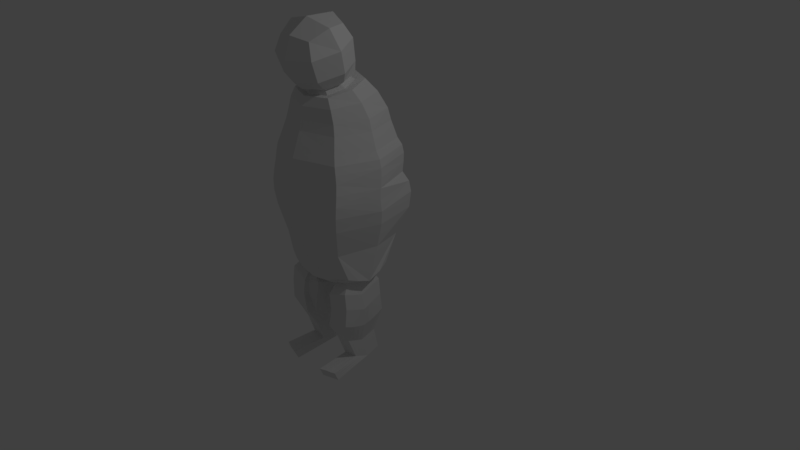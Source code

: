 # Source: assassin_pig_w.blend  (saved by Blender 2.79.6; exported with 4.5.12 LTS)
import bpy
from mathutils import Matrix  # noqa: F401  (used for matrix-valued properties, if any)

bpy.ops.wm.read_factory_settings(use_empty=True)
scene = bpy.context.scene
scene.name = 'Scene'

# ---- collections
col_collection_1 = bpy.data.collections.new('Collection 1'); scene.collection.children.link(col_collection_1)

# ---- materials (node trees are filled in below, after node groups)
mat_material = bpy.data.materials.new('Material')
mat_material.alpha_threshold = 0.0
mat_material.use_transparent_shadow = False
mat_material.roughness = 0.5
mat_material.line_color = (0.0, 0.0, 0.0, 1.0)

# ---- material node trees

# ---- world
world_world = bpy.data.worlds.new('World'); scene.world = world_world
world_world.color = (0.05088, 0.05088, 0.05088)
world_world.use_sun_shadow = False
world_world.sun_shadow_jitter_overblur = 0.0

# ---- cameras
cam_camera = bpy.data.cameras.new('Camera')
cam_camera.clip_end = 100.0
cam_camera.lens = 35.0
cam_camera.sensor_width = 32.0
cam_camera.sensor_height = 18.0
cam_camera.ortho_scale = 7.314
cam_camera.dof.focus_distance = 0.0
cam_camera.dof.aperture_fstop = 128.0

# ---- lights
light_lamp = bpy.data.lights.new('Lamp', 'POINT')
light_lamp.transmission_factor = 0.0
light_lamp.cutoff_distance = 30.0
light_lamp.energy = 100.0
light_lamp.shadow_buffer_clip_start = 1.001
light_lamp.shadow_soft_size = 0.1
light_lamp.shadow_maximum_resolution = 0.006
light_lamp.use_absolute_resolution = True

# ---- meshes
me_cube = bpy.data.meshes.new('Cube')
me_cube.from_pydata([(0.1817, -0.1356, 0.6034), (-0.0005047, -0.2641, 0.7245), (0.149, -0.1523, 0.7044), (0.09251, -0.1757, 0.7463), (-0.001149, 0.08286, 0.4772), (0.0005614, 0.06328, 0.5377), (0.2049, -0.1368, 0.5383), (0.2261, -0.1329, 0.478), (0.2308, -0.1406, 0.4051), (0.2351, -0.1406, 0.3155), (0.07178, -0.174, -0.02415), (0.2033, -0.1356, 0.1628), (0.09966, -0.1872, 0.7743), (0.1363, -0.225, 0.894), (0.1377, -0.003808, 0.6034), (0.1368, -0.2674, 0.6034), (0.1707, -0.1371, 0.647), (0.1214, -0.1692, 0.747), (0.1111, -0.2589, 0.693), (0.1146, -0.04628, 0.7159), (0.07956, -0.1843, 0.7609), (0.005915, -0.1123, 0.7792), (0.07086, -0.2386, 0.73), (0.07086, -0.1128, 0.7626), (0.2189, -0.1337, 0.509), (-0.001443, 0.07441, 0.5078), (0.1526, -0.2831, 0.5448), (0.1542, 0.01192, 0.5379), (0.2291, -0.1349, 0.4439), (-0.0005151, 0.08888, 0.4435), (0.1702, 0.02894, 0.4779), (0.1704, -0.2953, 0.4781), (0.2324, -0.1444, 0.3621), (0.1808, -0.3034, 0.4057), (0.1691, 0.02352, 0.4042), (0.2279, -0.1369, 0.2612), (0.1913, 0.04678, 0.3236), (0.1813, -0.3101, 0.3199), (0.1895, -0.165, 0.02038), (0.07876, -0.2772, 0.0202), (0.1484, -0.2794, 0.1477), (0.1497, 0.008166, 0.1477), (0.1271, -0.2035, 0.8124), (0.0775, -0.1169, 0.7912), (0.07494, -0.2574, 0.7575), (0.1037, -0.2447, 0.9688), (-0.002146, -0.144, 0.9917), (0.1011, -0.3233, 0.8685), (0.09487, -0.1376, 0.9185), (0.1313, -0.01374, 0.6505), (0.1268, -0.2612, 0.6438), (0.09285, -0.08483, 0.7649), (0.09197, -0.2537, 0.7291), (0.06147, -0.1303, 0.7746), (0.06083, -0.2383, 0.7473), (0.1657, 0.02472, 0.5091), (0.1638, -0.2925, 0.5089), (0.1704, 0.02755, 0.4433), (0.1757, -0.2975, 0.4444), (0.1871, 0.04005, 0.3668), (0.1834, -0.309, 0.3637), (0.185, 0.04271, 0.2583), (0.1728, -0.3033, 0.2617), (0.1652, -0.06068, 0.05058), (0.167, -0.2486, 0.04609), (0.08769, -0.1229, 0.8335), (0.09457, -0.2952, 0.7903), (0.07947, -0.1669, 0.9691), (0.0772, -0.3122, 0.9298), (0.1806, -0.1039, 0.0378), (0.1792, -0.2099, 0.03244), (0.07878, -0.2373, -0.007273), (0.07708, -0.09238, -0.002484), (0.1348, -0.1037, 0.01548), (0.145, -0.1737, 0.003284), (0.1356, -0.2295, 0.01175), (0.1213, -0.04784, 0.03789), (0.1246, -0.2657, 0.03243), (0.06972, -0.1961, -0.3448), (0.06923, -0.1329, -0.3675), (0.07736, -0.07067, -0.3437), (0.1301, -0.1926, -0.337), (0.1369, -0.08178, -0.336), (0.1364, -0.1372, -0.3563), (0.07482, -0.2097, -0.01435), (0.07134, -0.1302, -0.00854), (0.1072, -0.2337, 0.002176), (0.1058, -0.09957, 0.006095), (0.1592, -0.2633, -0.1562), (0.1404, -0.1354, 0.01566), (0.1403, -0.2048, 0.008561), (0.06947, -0.1645, -0.3562), (0.07329, -0.1018, -0.3556), (0.0999, -0.1943, -0.3409), (0.1071, -0.07623, -0.3398), (0.1046, -0.1353, -0.3622), (0.1366, -0.1095, -0.3462), (0.1332, -0.1649, -0.3467), (0.1618, -0.1742, -0.1849), (0.07636, -0.07181, -0.1821), (0.05998, -0.1732, -0.2223), (0.1578, -0.07591, -0.1518), (0.06786, -0.2695, -0.1863), (0.06735, -0.2281, -0.2048), (0.1646, -0.1263, -0.169), (0.1135, -0.2694, -0.1713), (0.1157, -0.05975, -0.1671), (0.1635, -0.2225, -0.1709), (0.06257, -0.1174, -0.2026), (0.07483, -0.2267, -0.007824), (0.07087, -0.1061, -9.301e-05), (0.09302, -0.2355, -0.002549), (0.09143, -0.09615, 0.001758), (0.1249, -0.2228, -0.2541), (0.1426, -0.1549, 0.009355), (0.1386, -0.2197, 0.0137), (0.06959, -0.1803, -0.3505), (0.07533, -0.08623, -0.3496), (0.08481, -0.1952, -0.3429), (0.09224, -0.07345, -0.3417), (0.12, -0.1361, -0.359), (0.1365, -0.1233, -0.3513), (0.1317, -0.1787, -0.3419), (0.1717, -0.1783, -0.1066), (0.07439, -0.08026, -0.2554), (0.05218, -0.1774, -0.1394), (0.1332, -0.09789, -0.2494), (0.06454, -0.2258, -0.2618), (0.07483, -0.1921, -0.02082), (0.0716, -0.1526, -0.01649), (0.1214, -0.2318, 0.006915), (0.1203, -0.102, 0.01068), (0.1633, -0.26, -0.08104), (0.1387, -0.1148, 0.02234), (0.1419, -0.1895, 0.003434), (0.06935, -0.1487, -0.3618), (0.07126, -0.1173, -0.3615), (0.115, -0.1935, -0.339), (0.122, -0.079, -0.3379), (0.08644, -0.1341, -0.365), (0.1368, -0.09563, -0.3411), (0.1348, -0.151, -0.3515), (0.1319, -0.1604, -0.2716), (0.08267, -0.07547, -0.1028), (0.06501, -0.1538, -0.2822), (0.1634, -0.08961, -0.07724), (0.08443, -0.2702, -0.1075), (0.06462, -0.1913, -0.2723), (0.05785, -0.2251, -0.1238), (0.06758, -0.2541, -0.1956), (0.06504, -0.2012, -0.2137), (0.1324, -0.1306, -0.2609), (0.1677, -0.1354, -0.0923), (0.1625, -0.1008, -0.1606), (0.1644, -0.1507, -0.1771), (0.09468, -0.2246, -0.258), (0.1237, -0.2653, -0.09428), (0.1334, -0.2662, -0.1637), (0.09157, -0.2724, -0.1789), (0.1037, -0.09001, -0.2527), (0.1223, -0.0832, -0.09022), (0.09207, -0.06284, -0.1739), (0.1366, -0.06184, -0.1597), (0.1283, -0.1927, -0.2631), (0.1672, -0.2201, -0.09409), (0.1637, -0.1987, -0.178), (0.1614, -0.2454, -0.1636), (0.0694, -0.1198, -0.2695), (0.05717, -0.1285, -0.1217), (0.0604, -0.1459, -0.213), (0.06834, -0.08913, -0.1919), (0.08245, -0.1026, -0.1124), (0.05232, -0.1534, -0.1307), (0.06716, -0.1372, -0.2759), (0.1649, -0.2403, -0.08764), (0.1697, -0.1995, -0.1004), (0.1301, -0.1769, -0.2674), (0.1425, -0.08671, -0.08381), (0.1026, -0.0794, -0.09654), (0.089, -0.08544, -0.2541), (0.1041, -0.2679, -0.1009), (0.1435, -0.2628, -0.08767), (0.1098, -0.2237, -0.256), (0.17, -0.1572, -0.09952), (0.1655, -0.1129, -0.08489), (0.1327, -0.1147, -0.2553), (0.05286, -0.2016, -0.1317), (0.08434, -0.2479, -0.1157), (0.06455, -0.2088, -0.2671), (0.06476, -0.173, -0.2774), (0.1321, -0.1458, -0.2663), (0.07959, -0.2254, -0.2599), (0.1184, -0.09431, -0.2511), (0.1265, -0.208, -0.2587), (0.07177, -0.1012, -0.2628), (0.1624, -0.1785, -0.04473), (0.04387, -0.1782, -0.07765), (0.1548, -0.2583, -0.01862), (0.0729, -0.0728, -0.04026), (0.1537, -0.08687, -0.01465), (0.07535, -0.2688, -0.04517), (0.0487, -0.2247, -0.06171), (0.1579, -0.1343, -0.03013), (0.1152, -0.2638, -0.03195), (0.1132, -0.08087, -0.02773), (0.1591, -0.2193, -0.03188), (0.04929, -0.1279, -0.05955), (0.07411, -0.1012, -0.0501), (0.04367, -0.1535, -0.06871), (0.157, -0.239, -0.0253), (0.161, -0.1991, -0.03835), (0.1334, -0.08424, -0.02129), (0.09303, -0.0769, -0.03402), (0.09529, -0.2663, -0.03857), (0.1351, -0.2612, -0.02533), (0.1601, -0.1567, -0.03752), (0.1558, -0.1112, -0.02254), (0.04399, -0.2017, -0.06976), (0.07533, -0.247, -0.05351), (0.07452, -0.3069, 0.155), (0.07943, -0.3304, -0.3627), (0.07931, -0.3343, -0.3535), (0.09616, -0.3296, -0.3525), (0.1484, -0.3118, -0.3582), (0.1479, -0.3156, -0.3499), (0.07968, -0.3226, -0.3811), (0.07955, -0.3265, -0.3719), (0.1318, -0.3203, -0.3512), (0.1136, -0.3249, -0.351), (0.1499, -0.3042, -0.3784), (0.1493, -0.308, -0.3702), (0.0798, -0.3187, -0.3904), (0.1504, -0.3004, -0.3867), (0.0, -0.2973, 0.6898), (-0.1817, -0.1356, 0.6034), (0.0, -0.3126, 0.6034), (0.0, 0.04205, 0.6034), (0.0005047, -0.2641, 0.7245), (-0.149, -0.1523, 0.7044), (0.0, -0.008943, 0.7198), (-0.09251, -0.1757, 0.7463), (0.0, -0.09122, 0.768), (0.001149, 0.08286, 0.4772), (-0.0005614, 0.06328, 0.5377), (-0.2049, -0.1368, 0.5383), (0.0, -0.3553, 0.4051), (0.0, -0.353, 0.478), (-0.2261, -0.1329, 0.478), (-0.2308, -0.1406, 0.4051), (0.0, 0.09225, 0.4058), (0.0, -0.3344, 0.1622), (0.0, 0.09779, 0.3179), (0.0, -0.3647, 0.3155), (-0.2351, -0.1406, 0.3155), (-0.07178, -0.174, -0.02415), (-0.2033, -0.1356, 0.1628), (0.0, 0.06388, 0.1628), (0.0, -0.3582, 0.86), (0.0, -0.09191, 0.7968), (0.0, -0.2888, 0.7475), (-0.09966, -0.1872, 0.7743), (0.0, -0.2579, 0.9938), (-0.1363, -0.225, 0.894), (0.0, -0.09237, 0.9276), (-0.1377, -0.003808, 0.6034), (-0.1368, -0.2674, 0.6034), (-0.1707, -0.1371, 0.647), (0.0, 0.02929, 0.6517), (0.0, -0.3052, 0.6434), (-0.1214, -0.1692, 0.747), (0.0, -0.0542, 0.7708), (0.0, -0.2836, 0.7233), (-0.1111, -0.2589, 0.693), (-0.1146, -0.04628, 0.7159), (-0.07956, -0.1843, 0.7609), (-0.005915, -0.1123, 0.7792), (0.0, -0.2587, 0.7427), (-0.07086, -0.2386, 0.73), (-0.07086, -0.1128, 0.7626), (-0.2189, -0.1337, 0.509), (0.001443, 0.07441, 0.5078), (0.0, -0.3479, 0.509), (-0.1526, -0.2831, 0.5448), (-0.1542, 0.01192, 0.5379), (-0.2291, -0.1349, 0.4439), (0.0005151, 0.08888, 0.4435), (0.0, -0.353, 0.4439), (-0.1702, 0.02894, 0.4779), (-0.1704, -0.2953, 0.4781), (-0.2324, -0.1444, 0.3621), (0.0, 0.09536, 0.3629), (0.0, -0.3583, 0.3621), (-0.1808, -0.3034, 0.4057), (-0.1691, 0.02352, 0.4042), (-0.2279, -0.1369, 0.2612), (0.0, -0.3581, 0.2612), (-0.1913, 0.04678, 0.3236), (-0.1813, -0.3101, 0.3199), (-0.1895, -0.165, 0.02038), (0.0, -0.03161, 0.02529), (-0.07876, -0.2772, 0.0202), (-0.1484, -0.2794, 0.1477), (-0.1497, 0.008166, 0.1477), (0.0, 0.1003, 0.2601), (-0.1271, -0.2035, 0.8124), (0.0, -0.07942, 0.8419), (0.0, -0.3225, 0.776), (-0.0775, -0.1169, 0.7912), (-0.07494, -0.2574, 0.7575), (-0.1037, -0.2447, 0.9688), (0.002146, -0.144, 0.9917), (0.0, -0.3327, 0.9417), (-0.1011, -0.3233, 0.8685), (-0.09487, -0.1376, 0.9185), (-0.1313, -0.01374, 0.6505), (-0.1268, -0.2612, 0.6438), (-0.09285, -0.08483, 0.7649), (-0.09197, -0.2537, 0.7291), (-0.06147, -0.1303, 0.7746), (-0.06083, -0.2383, 0.7473), (-0.1657, 0.02472, 0.5091), (-0.1638, -0.2925, 0.5089), (-0.1704, 0.02755, 0.4433), (-0.1757, -0.2975, 0.4444), (-0.1871, 0.04005, 0.3668), (-0.1834, -0.309, 0.3637), (-0.185, 0.04271, 0.2583), (-0.1728, -0.3033, 0.2617), (-0.1652, -0.06068, 0.05058), (-0.167, -0.2486, 0.04609), (-0.08769, -0.1229, 0.8335), (-0.09457, -0.2952, 0.7903), (-0.07947, -0.1669, 0.9691), (-0.0772, -0.3122, 0.9298), (0.0, -0.3303, 0.5562), (-0.1806, -0.1039, 0.0378), (-0.1792, -0.2099, 0.03244), (-0.07878, -0.2373, -0.007273), (-0.07708, -0.09238, -0.002484), (-0.1348, -0.1037, 0.01548), (-0.145, -0.1737, 0.003284), (-0.1356, -0.2295, 0.01175), (-0.1213, -0.04784, 0.03789), (-0.1246, -0.2657, 0.03243), (-0.06972, -0.1961, -0.3448), (-0.06923, -0.1329, -0.3675), (-0.07736, -0.07067, -0.3437), (-0.1301, -0.1926, -0.337), (-0.1369, -0.08178, -0.336), (-0.1364, -0.1372, -0.3563), (-0.07482, -0.2097, -0.01435), (-0.07134, -0.1302, -0.00854), (-0.1072, -0.2337, 0.002176), (-0.1058, -0.09957, 0.006095), (-0.1592, -0.2633, -0.1562), (-0.1404, -0.1354, 0.01566), (-0.1403, -0.2048, 0.008561), (-0.06947, -0.1645, -0.3562), (-0.07329, -0.1018, -0.3556), (-0.0999, -0.1943, -0.3409), (-0.1071, -0.07623, -0.3398), (-0.1046, -0.1353, -0.3622), (-0.1366, -0.1095, -0.3462), (-0.1332, -0.1649, -0.3467), (-0.1618, -0.1742, -0.1849), (-0.07636, -0.07181, -0.1821), (-0.05998, -0.1732, -0.2223), (-0.1578, -0.07591, -0.1518), (-0.06786, -0.2695, -0.1863), (-0.06735, -0.2281, -0.2048), (-0.1646, -0.1263, -0.169), (-0.1135, -0.2694, -0.1713), (-0.1157, -0.05975, -0.1671), (-0.1635, -0.2225, -0.1709), (-0.06257, -0.1174, -0.2026), (-0.07483, -0.2267, -0.007824), (-0.07087, -0.1061, -9.301e-05), (-0.09302, -0.2355, -0.002549), (-0.09143, -0.09615, 0.001758), (-0.1249, -0.2228, -0.2541), (-0.1426, -0.1549, 0.009355), (-0.1386, -0.2197, 0.0137), (-0.06959, -0.1803, -0.3505), (-0.07533, -0.08623, -0.3496), (-0.08481, -0.1952, -0.3429), (-0.09224, -0.07345, -0.3417), (-0.12, -0.1361, -0.359), (-0.1365, -0.1233, -0.3513), (-0.1317, -0.1787, -0.3419), (-0.1717, -0.1783, -0.1066), (-0.07439, -0.08026, -0.2554), (-0.05218, -0.1774, -0.1394), (-0.1332, -0.09789, -0.2494), (-0.06454, -0.2258, -0.2618), (-0.07483, -0.1921, -0.02082), (-0.0716, -0.1526, -0.01649), (-0.1214, -0.2318, 0.006915), (-0.1203, -0.102, 0.01068), (-0.1633, -0.26, -0.08104), (-0.1387, -0.1148, 0.02234), (-0.1419, -0.1895, 0.003434), (-0.06935, -0.1487, -0.3618), (-0.07126, -0.1173, -0.3615), (-0.115, -0.1935, -0.339), (-0.122, -0.079, -0.3379), (-0.08644, -0.1341, -0.365), (-0.1368, -0.09563, -0.3411), (-0.1348, -0.151, -0.3515), (-0.1319, -0.1604, -0.2716), (-0.08267, -0.07547, -0.1028), (-0.06501, -0.1538, -0.2822), (-0.1634, -0.08961, -0.07724), (-0.08443, -0.2702, -0.1075), (-0.06462, -0.1913, -0.2723), (-0.05785, -0.2251, -0.1238), (-0.06758, -0.2541, -0.1956), (-0.06504, -0.2012, -0.2137), (-0.1324, -0.1306, -0.2609), (-0.1677, -0.1354, -0.0923), (-0.1625, -0.1008, -0.1606), (-0.1644, -0.1507, -0.1771), (-0.09468, -0.2246, -0.258), (-0.1237, -0.2653, -0.09428), (-0.1334, -0.2662, -0.1637), (-0.09157, -0.2724, -0.1789), (-0.1037, -0.09001, -0.2527), (-0.1223, -0.0832, -0.09022), (-0.09207, -0.06284, -0.1739), (-0.1366, -0.06184, -0.1597), (-0.1283, -0.1927, -0.2631), (-0.1672, -0.2201, -0.09409), (-0.1637, -0.1987, -0.178), (-0.1614, -0.2454, -0.1636), (-0.0694, -0.1198, -0.2695), (-0.05717, -0.1285, -0.1217), (-0.0604, -0.1459, -0.213), (-0.06834, -0.08913, -0.1919), (-0.08245, -0.1026, -0.1124), (-0.05232, -0.1534, -0.1307), (-0.06716, -0.1372, -0.2759), (-0.1649, -0.2403, -0.08764), (-0.1697, -0.1995, -0.1004), (-0.1301, -0.1769, -0.2674), (-0.1425, -0.08671, -0.08381), (-0.1026, -0.0794, -0.09654), (-0.089, -0.08544, -0.2541), (-0.1041, -0.2679, -0.1009), (-0.1435, -0.2628, -0.08767), (-0.1098, -0.2237, -0.256), (-0.17, -0.1572, -0.09952), (-0.1655, -0.1129, -0.08489), (-0.1327, -0.1147, -0.2553), (-0.05286, -0.2016, -0.1317), (-0.08434, -0.2479, -0.1157), (-0.06455, -0.2088, -0.2671), (-0.06476, -0.173, -0.2774), (-0.1321, -0.1458, -0.2663), (-0.07959, -0.2254, -0.2599), (-0.1184, -0.09431, -0.2511), (-0.1265, -0.208, -0.2587), (-0.07177, -0.1012, -0.2628), (-0.1624, -0.1785, -0.04473), (-0.04387, -0.1782, -0.07765), (-0.1548, -0.2583, -0.01862), (-0.0729, -0.0728, -0.04026), (-0.1537, -0.08687, -0.01465), (-0.07535, -0.2688, -0.04517), (-0.0487, -0.2247, -0.06171), (-0.1579, -0.1343, -0.03013), (-0.1152, -0.2638, -0.03195), (-0.1132, -0.08087, -0.02773), (-0.1591, -0.2193, -0.03188), (-0.04929, -0.1279, -0.05955), (-0.07411, -0.1012, -0.0501), (-0.04367, -0.1535, -0.06871), (-0.157, -0.239, -0.0253), (-0.161, -0.1991, -0.03835), (-0.1334, -0.08424, -0.02129), (-0.09303, -0.0769, -0.03402), (-0.09529, -0.2663, -0.03857), (-0.1351, -0.2612, -0.02533), (-0.1601, -0.1567, -0.03752), (-0.1558, -0.1112, -0.02254), (-0.04399, -0.2017, -0.06976), (-0.07533, -0.247, -0.05351), (0.0, -0.2838, 0.009534), (0.0, -0.2408, -0.0193), (-0.07452, -0.3069, 0.155), (-0.07943, -0.3304, -0.3627), (-0.07931, -0.3343, -0.3535), (-0.09616, -0.3296, -0.3525), (-0.1484, -0.3118, -0.3582), (-0.1479, -0.3156, -0.3499), (-0.07968, -0.3226, -0.3811), (-0.07955, -0.3265, -0.3719), (-0.1318, -0.3203, -0.3512), (-0.1136, -0.3249, -0.351), (-0.1499, -0.3042, -0.3784), (-0.1493, -0.308, -0.3702), (-0.0798, -0.3187, -0.3904), (-0.1504, -0.3004, -0.3867)], [], [(15, 26, 6, 0), (14, 0, 6, 27), (233, 268, 50, 18), (233, 18, 52, 271), (0, 14, 49, 16), (0, 16, 50, 15), (235, 15, 50, 268), (14, 27, 5, 236), (236, 267, 49, 14), (1, 271, 52, 22), (1, 22, 54, 276), (235, 334, 26, 15), (2, 18, 50, 16), (2, 16, 49, 19), (2, 19, 51, 17), (2, 17, 52, 18), (239, 19, 49, 267), (239, 270, 51, 19), (3, 22, 52, 17), (3, 17, 51, 23), (3, 23, 53, 20), (3, 20, 54, 22), (241, 23, 51, 270), (241, 21, 53, 23), (4, 25, 55, 30), (4, 30, 57, 29), (5, 27, 55, 25), (6, 26, 56, 24), (6, 24, 55, 27), (245, 33, 58, 286), (245, 291, 60, 33), (246, 31, 56, 281), (246, 286, 58, 31), (7, 30, 55, 24), (7, 24, 56, 31), (7, 31, 58, 28), (7, 28, 57, 30), (8, 34, 57, 28), (8, 28, 58, 33), (8, 33, 60, 32), (8, 32, 59, 34), (249, 29, 57, 34), (249, 34, 59, 290), (250, 219, 40, 62, 295), (251, 290, 59, 36), (251, 36, 61, 303), (252, 37, 60, 291), (252, 295, 62, 37), (9, 36, 59, 32), (9, 32, 60, 37), (9, 37, 62, 35), (9, 35, 61, 36), (11, 41, 61, 35), (11, 35, 62, 40), (11, 40, 64, 70, 38), (11, 38, 69, 63, 41), (256, 303, 61, 41), (256, 41, 63, 76, 299), (257, 306, 66, 47), (257, 47, 68, 311), (258, 43, 53, 21), (258, 305, 65, 43), (259, 276, 54, 44), (259, 44, 66, 306), (12, 44, 54, 20), (12, 20, 53, 43), (12, 43, 65, 42), (12, 42, 66, 44), (261, 45, 67, 46), (261, 311, 68, 45), (13, 47, 66, 42), (13, 42, 65, 48), (13, 48, 67, 45), (13, 45, 68, 47), (263, 48, 65, 305), (263, 46, 67, 48), (334, 281, 56, 26), (63, 69, 73, 76), (69, 38, 74, 114, 89, 133, 73), (194, 124, 80, 117), (193, 113, 81, 122), (75, 115, 90, 134, 74, 38, 70), (75, 70, 64, 77), (77, 39, 71, 111, 86, 130, 75), (72, 299, 76, 73, 131, 87, 112), (141, 97, 230, 229), (192, 126, 82, 138), (191, 127, 78, 118), (190, 142, 83, 121), (189, 144, 79, 135), (188, 147, 91, 116), (187, 148, 103, 149), (186, 125, 100, 150), (185, 151, 96, 140), (184, 152, 104, 153), (183, 123, 98, 154), (182, 155, 93, 137), (181, 156, 105, 157), (180, 146, 102, 158), (179, 159, 94, 119), (178, 160, 106, 161), (177, 145, 101, 162), (176, 163, 97, 141), (175, 164, 107, 165), (174, 132, 88, 166), (173, 167, 92, 136), (172, 168, 108, 169), (171, 143, 99, 170), (168, 171, 170, 108), (206, 207, 171, 168), (207, 198, 143, 171), (125, 172, 169, 100), (196, 208, 172, 125), (208, 206, 168, 172), (144, 173, 136, 79), (100, 169, 173, 144), (169, 108, 167, 173), (164, 174, 166, 107), (205, 209, 174, 164), (209, 197, 132, 174), (123, 175, 165, 98), (195, 210, 175, 123), (210, 205, 164, 175), (142, 176, 141, 83), (98, 165, 176, 142), (165, 107, 163, 176), (160, 177, 162, 106), (204, 211, 177, 160), (211, 199, 145, 177), (143, 178, 161, 99), (198, 212, 178, 143), (212, 204, 160, 178), (124, 179, 119, 80), (99, 161, 179, 124), (161, 106, 159, 179), (156, 180, 158, 105), (203, 213, 180, 156), (213, 200, 146, 180), (132, 181, 157, 88), (197, 214, 181, 132), (214, 203, 156, 181), (113, 182, 137, 81), (88, 157, 182, 113), (157, 105, 155, 182), (152, 183, 154, 104), (202, 215, 183, 152), (215, 195, 123, 183), (145, 184, 153, 101), (199, 216, 184, 145), (216, 202, 152, 184), (126, 185, 140, 82), (101, 153, 185, 126), (153, 104, 151, 185), (148, 186, 150, 103), (201, 217, 186, 148), (217, 196, 125, 186), (146, 187, 149, 102), (200, 218, 187, 146), (218, 201, 148, 187), (127, 188, 116, 78), (102, 149, 188, 127), (149, 103, 147, 188), (147, 189, 135, 91), (103, 150, 189, 147), (150, 100, 144, 189), (151, 190, 121, 96), (104, 154, 190, 151), (154, 98, 142, 190), (155, 191, 118, 93), (105, 158, 191, 155), (158, 102, 127, 191), (159, 192, 138, 94), (106, 162, 192, 159), (162, 101, 126, 192), (117, 80, 119, 94, 138, 82, 140, 96, 121, 83, 120, 95, 139, 79, 136, 92), (163, 193, 122, 97), (107, 166, 193, 163), (166, 88, 113, 193), (167, 194, 117, 92), (108, 170, 194, 167), (170, 99, 124, 194), (109, 84, 201, 218), (71, 109, 218, 200), (128, 10, 196, 217), (84, 128, 217, 201), (133, 89, 202, 216), (73, 133, 216, 199), (114, 74, 195, 215), (89, 114, 215, 202), (130, 86, 203, 214), (75, 130, 214, 197), (111, 71, 200, 213), (86, 111, 213, 203), (112, 87, 204, 212), (72, 112, 212, 198), (131, 73, 199, 211), (87, 131, 211, 204), (134, 90, 205, 210), (74, 134, 210, 195), (115, 75, 197, 209), (90, 115, 209, 205), (129, 85, 206, 208), (10, 129, 208, 196), (110, 72, 198, 207), (85, 110, 207, 206), (71, 39, 485, 486), (39, 219, 250, 485), (219, 39, 77, 64, 40), (299, 72, 110, 85, 129, 10, 128, 84, 71, 486), (221, 220, 226, 225, 231, 232, 229, 230, 223, 224, 227, 228, 222), (116, 91, 226, 220), (91, 135, 225, 226), (93, 118, 222, 228), (79, 83, 232, 231), (83, 141, 229, 232), (122, 81, 224, 223), (137, 93, 228, 227), (135, 79, 231, 225), (78, 116, 220, 221), (97, 122, 223, 230), (81, 137, 227, 224), (118, 78, 221, 222), (265, 234, 244, 282), (264, 283, 244, 234), (233, 272, 315, 268), (233, 271, 317, 272), (234, 266, 314, 264), (234, 265, 315, 266), (235, 268, 315, 265), (264, 236, 243, 283), (236, 264, 314, 267), (237, 277, 317, 271), (237, 276, 319, 277), (235, 265, 282, 334), (238, 266, 315, 272), (238, 273, 314, 266), (238, 269, 316, 273), (238, 272, 317, 269), (239, 267, 314, 273), (239, 273, 316, 270), (240, 269, 317, 277), (240, 278, 316, 269), (240, 274, 318, 278), (240, 277, 319, 274), (241, 270, 316, 278), (241, 278, 318, 275), (242, 287, 320, 280), (242, 285, 322, 287), (243, 280, 320, 283), (244, 279, 321, 282), (244, 283, 320, 279), (245, 286, 323, 292), (245, 292, 325, 291), (246, 281, 321, 288), (246, 288, 323, 286), (247, 279, 320, 287), (247, 288, 321, 279), (247, 284, 323, 288), (247, 287, 322, 284), (248, 284, 322, 293), (248, 292, 323, 284), (248, 289, 325, 292), (248, 293, 324, 289), (249, 293, 322, 285), (249, 290, 324, 293), (250, 295, 327, 301, 487), (251, 296, 324, 290), (251, 303, 326, 296), (252, 291, 325, 297), (252, 297, 327, 295), (253, 289, 324, 296), (253, 297, 325, 289), (253, 294, 327, 297), (253, 296, 326, 294), (255, 294, 326, 302), (255, 301, 327, 294), (255, 298, 336, 329, 301), (255, 302, 328, 335, 298), (256, 302, 326, 303), (256, 299, 342, 328, 302), (257, 312, 331, 306), (257, 311, 333, 312), (258, 275, 318, 307), (258, 307, 330, 305), (259, 308, 319, 276), (259, 306, 331, 308), (260, 274, 319, 308), (260, 307, 318, 274), (260, 304, 330, 307), (260, 308, 331, 304), (261, 310, 332, 309), (261, 309, 333, 311), (262, 304, 331, 312), (262, 313, 330, 304), (262, 309, 332, 313), (262, 312, 333, 309), (263, 305, 330, 313), (263, 313, 332, 310), (334, 282, 321, 281), (328, 342, 339, 335), (335, 339, 399, 355, 380, 340, 298), (460, 383, 346, 390), (459, 388, 347, 379), (341, 336, 298, 340, 400, 356, 381), (341, 343, 329, 336), (343, 341, 396, 352, 377, 337, 300), (338, 378, 353, 397, 339, 342, 299), (407, 497, 498, 363), (458, 404, 348, 392), (457, 384, 344, 393), (456, 387, 349, 408), (455, 401, 345, 410), (454, 382, 357, 413), (453, 415, 369, 414), (452, 416, 366, 391), (451, 406, 362, 417), (450, 419, 370, 418), (449, 420, 364, 389), (448, 403, 359, 421), (447, 423, 371, 422), (446, 424, 368, 412), (445, 385, 360, 425), (444, 427, 372, 426), (443, 428, 367, 411), (442, 407, 363, 429), (441, 431, 373, 430), (440, 432, 354, 398), (439, 402, 358, 433), (438, 435, 374, 434), (437, 436, 365, 409), (434, 374, 436, 437), (472, 434, 437, 473), (473, 437, 409, 464), (391, 366, 435, 438), (462, 391, 438, 474), (474, 438, 434, 472), (410, 345, 402, 439), (366, 410, 439, 435), (435, 439, 433, 374), (430, 373, 432, 440), (471, 430, 440, 475), (475, 440, 398, 463), (389, 364, 431, 441), (461, 389, 441, 476), (476, 441, 430, 471), (408, 349, 407, 442), (364, 408, 442, 431), (431, 442, 429, 373), (426, 372, 428, 443), (470, 426, 443, 477), (477, 443, 411, 465), (409, 365, 427, 444), (464, 409, 444, 478), (478, 444, 426, 470), (390, 346, 385, 445), (365, 390, 445, 427), (427, 445, 425, 372), (422, 371, 424, 446), (469, 422, 446, 479), (479, 446, 412, 466), (398, 354, 423, 447), (463, 398, 447, 480), (480, 447, 422, 469), (379, 347, 403, 448), (354, 379, 448, 423), (423, 448, 421, 371), (418, 370, 420, 449), (468, 418, 449, 481), (481, 449, 389, 461), (411, 367, 419, 450), (465, 411, 450, 482), (482, 450, 418, 468), (392, 348, 406, 451), (367, 392, 451, 419), (419, 451, 417, 370), (414, 369, 416, 452), (467, 414, 452, 483), (483, 452, 391, 462), (412, 368, 415, 453), (466, 412, 453, 484), (484, 453, 414, 467), (393, 344, 382, 454), (368, 393, 454, 415), (415, 454, 413, 369), (413, 357, 401, 455), (369, 413, 455, 416), (416, 455, 410, 366), (417, 362, 387, 456), (370, 417, 456, 420), (420, 456, 408, 364), (421, 359, 384, 457), (371, 421, 457, 424), (424, 457, 393, 368), (425, 360, 404, 458), (372, 425, 458, 428), (428, 458, 392, 367), (383, 358, 402, 345, 405, 361, 386, 349, 387, 362, 406, 348, 404, 360, 385, 346), (429, 363, 388, 459), (373, 429, 459, 432), (432, 459, 379, 354), (433, 358, 383, 460), (374, 433, 460, 436), (436, 460, 390, 365), (375, 484, 467, 350), (337, 466, 484, 375), (394, 483, 462, 254), (350, 467, 483, 394), (399, 482, 468, 355), (339, 465, 482, 399), (380, 481, 461, 340), (355, 468, 481, 380), (396, 480, 469, 352), (341, 463, 480, 396), (377, 479, 466, 337), (352, 469, 479, 377), (378, 478, 470, 353), (338, 464, 478, 378), (397, 477, 465, 339), (353, 470, 477, 397), (400, 476, 471, 356), (340, 461, 476, 400), (381, 475, 463, 341), (356, 471, 475, 381), (395, 474, 472, 351), (254, 462, 474, 395), (376, 473, 464, 338), (351, 472, 473, 376), (337, 486, 485, 300), (300, 485, 250, 487), (487, 301, 329, 343, 300), (299, 486, 337, 350, 394, 254, 395, 351, 376, 338), (489, 490, 496, 495, 492, 491, 498, 497, 500, 499, 493, 494, 488), (382, 488, 494, 357), (357, 494, 493, 401), (359, 496, 490, 384), (345, 499, 500, 349), (349, 500, 497, 407), (388, 491, 492, 347), (403, 495, 496, 359), (401, 493, 499, 345), (344, 489, 488, 382), (363, 498, 491, 388), (347, 492, 495, 403), (384, 490, 489, 344)])
me_cube.materials.append(mat_material)
me_cube.use_remesh_preserve_volume = False
me_cube.use_remesh_preserve_attributes = False
me_cube.use_mirror_vertex_groups = False
me_cube.update()
arm_armature = bpy.data.armatures.new('Armature')  # bones are not reproduced

# ---- objects
ob_armature = bpy.data.objects.new('Armature', arm_armature)
ob_cube = bpy.data.objects.new('Cube', me_cube)
ob_lamp = bpy.data.objects.new('Lamp', light_lamp)
ob_camera = bpy.data.objects.new('Camera', cam_camera)

# ---- transforms, parenting, visibility, modifiers, constraints
ob_armature.location = (0.005949, -0.5721, 0.305)
ob_armature.show_in_front = True
ob_armature.lineart.crease_threshold = 0.0
ob_cube.parent = ob_armature
ob_cube.matrix_parent_inverse = Matrix(((1.0, 0.0, 0.0, -0.005949), (0.0, 1.0, 0.0, 0.5721), (0.0, 0.0, 1.0, -0.305), (0.0, 0.0, 0.0, 1.0)))
ob_cube.location = (0.0, 0.0, 0.0)
ob_cube.scale = (3.205, 3.205, 3.205)
ob_cube.lock_rotations_4d = False
ob_cube.empty_display_type = 'ARROWS'
ob_cube.lineart.crease_threshold = 0.0
_vg = ob_cube.vertex_groups.new(name='Bone')
for _i, _w in zip([0, 1, 2, 4, 5, 6, 7, 8, 9, 11, 14, 15, 16, 18, 19, 24, 25, 26, 27, 28, 29, 30, 31, 32, 33, 34, 35, 36, 37, 38, 39, 40, 41, 49, 50, 52, 55, 56, 57, 58, 59, 60, 61, 62, 63, 64, 69, 70, 72, 73, 76, 77, 85, 87, 89, 110, 112, 131, 133, 219, 233, 234, 235, 236, 237, 238, 239, 242, 243, 244, 245, 246, 247, 248, 249, 250, 251, 252, 253, 255, 256, 264, 265, 266, 267, 268, 271, 272, 273, 279, 280, 281, 282, 283, 284, 285, 286, 287, 288, 289, 290, 291, 292, 293, 294, 295, 296, 297, 298, 299, 300, 301, 302, 303, 314, 315, 317, 320, 321, 322, 323, 324, 325, 326, 327, 328, 329, 334, 335, 336, 338, 339, 342, 343, 351, 353, 355, 376, 378, 397, 399, 485, 486, 487], [0.08457, 0.01008, 0.009847, 0.2587, 0.1647, 0.1634, 0.2918, 0.551, 0.7335, 0.7034, 0.08162, 0.09842, 0.05402, 0.02963, 0.007781, 0.2215, 0.2086, 0.1748, 0.151, 0.3945, 0.3263, 0.2555, 0.3078, 0.6606, 0.5415, 0.4718, 0.7668, 0.6773, 0.7152, 0.06458, 0.1202, 0.6907, 0.6695, 0.05269, 0.06381, 0.01086, 0.1971, 0.2388, 0.3376, 0.3999, 0.6029, 0.6473, 0.7312, 0.7629, 0.2618, 0.154, 0.1901, 0.1091, 0.04236, 0.05496, 0.2221, 0.1274, 0.006227, 0.04515, 0.004271, 0.03032, 0.04347, 0.0507, 0.03787, 0.7375, 0.04733, 0.08457, 0.1228, 0.0978, 0.01008, 0.009847, 0.02013, 0.2587, 0.1647, 0.1634, 0.5232, 0.3337, 0.2918, 0.551, 0.419, 0.7226, 0.5901, 0.6807, 0.7335, 0.7034, 0.6342, 0.08162, 0.09842, 0.05402, 0.0661, 0.08237, 0.02361, 0.02963, 0.007781, 0.2215, 0.2086, 0.2716, 0.1748, 0.151, 0.3945, 0.3263, 0.4129, 0.2555, 0.3078, 0.6606, 0.5051, 0.6137, 0.5415, 0.4718, 0.7668, 0.7254, 0.6773, 0.7152, 0.06458, 0.198, 0.1202, 0.6907, 0.6695, 0.6452, 0.05269, 0.06381, 0.01086, 0.1971, 0.2388, 0.3376, 0.3999, 0.6029, 0.6473, 0.7312, 0.7629, 0.2618, 0.154, 0.1878, 0.1901, 0.1091, 0.04236, 0.05496, 0.2221, 0.1274, 0.006227, 0.04515, 0.004271, 0.03032, 0.04347, 0.0507, 0.03787, 0.1154, 0.003779, 0.7375]): _vg.add([_i], _w, 'REPLACE')
_vg = ob_cube.vertex_groups.new(name='Bone.001')
for _i, _w in zip([0, 1, 2, 3, 4, 5, 6, 7, 8, 9, 11, 12, 14, 15, 16, 17, 18, 19, 20, 21, 22, 23, 24, 25, 26, 27, 28, 29, 30, 31, 32, 33, 34, 35, 36, 37, 40, 41, 43, 44, 49, 50, 51, 52, 53, 54, 55, 56, 57, 58, 59, 60, 61, 62, 219, 233, 234, 235, 236, 237, 238, 239, 240, 241, 242, 243, 244, 245, 246, 247, 248, 249, 250, 251, 252, 253, 255, 256, 258, 259, 260, 264, 265, 266, 267, 268, 269, 270, 271, 272, 273, 274, 275, 276, 277, 278, 279, 280, 281, 282, 283, 284, 285, 286, 287, 288, 289, 290, 291, 292, 293, 294, 295, 296, 297, 299, 301, 302, 303, 305, 306, 307, 308, 314, 315, 316, 317, 318, 319, 320, 321, 322, 323, 324, 325, 326, 327, 334, 487], [0.5814, 0.1201, 0.207, 0.1058, 0.6425, 0.696, 0.6577, 0.5962, 0.3667, 0.1759, 0.04075, 0.04402, 0.7092, 0.5059, 0.3863, 0.1468, 0.2022, 0.3031, 0.078, 0.08908, 0.118, 0.112, 0.6391, 0.6752, 0.5883, 0.7248, 0.5118, 0.5873, 0.6626, 0.5458, 0.2581, 0.3522, 0.466, 0.1124, 0.2398, 0.1817, 0.01879, 0.06166, 0.04554, 0.05675, 0.6202, 0.3262, 0.16, 0.1524, 0.07439, 0.09566, 0.7048, 0.5832, 0.5928, 0.4782, 0.3283, 0.2533, 0.1505, 0.1123, 0.02581, 0.1834, 0.5814, 0.4332, 0.675, 0.1201, 0.207, 0.3226, 0.1058, 0.1234, 0.6425, 0.696, 0.6577, 0.3298, 0.4668, 0.5962, 0.3667, 0.5024, 0.05458, 0.3071, 0.1898, 0.1759, 0.04075, 0.1094, 0.0602, 0.06192, 0.04402, 0.7092, 0.5059, 0.3863, 0.5944, 0.3001, 0.1468, 0.1847, 0.1441, 0.2022, 0.3031, 0.078, 0.08908, 0.1003, 0.118, 0.112, 0.6391, 0.6752, 0.4923, 0.5883, 0.7248, 0.5118, 0.5873, 0.417, 0.6626, 0.5458, 0.2581, 0.4111, 0.2533, 0.3522, 0.466, 0.1124, 0.1346, 0.2398, 0.1817, 0.01076, 0.01879, 0.06166, 0.2139, 0.01186, 0.01671, 0.04554, 0.05675, 0.6202, 0.3262, 0.16, 0.1524, 0.07439, 0.09566, 0.7048, 0.5832, 0.5928, 0.4782, 0.3283, 0.2533, 0.1505, 0.1123, 0.4958, 0.02581]): _vg.add([_i], _w, 'REPLACE')
_vg = ob_cube.vertex_groups.new(name='Bone.002')
for _i, _w in zip([0, 1, 2, 3, 4, 5, 6, 7, 8, 12, 13, 14, 15, 16, 17, 18, 19, 20, 21, 22, 23, 24, 25, 26, 27, 28, 29, 30, 31, 32, 33, 34, 37, 42, 43, 44, 46, 47, 48, 49, 50, 51, 52, 53, 54, 55, 56, 57, 58, 60, 65, 66, 233, 234, 235, 236, 237, 238, 239, 240, 241, 242, 243, 244, 245, 246, 247, 248, 249, 252, 257, 258, 259, 260, 262, 263, 264, 265, 266, 267, 268, 269, 270, 271, 272, 273, 274, 275, 276, 277, 278, 279, 280, 281, 282, 283, 284, 285, 286, 287, 288, 289, 291, 292, 293, 295, 297, 304, 305, 306, 307, 308, 310, 312, 313, 314, 315, 316, 317, 318, 319, 320, 321, 322, 323, 325, 330, 331, 334], [0.2811, 0.3007, 0.6159, 0.4645, 0.06268, 0.1031, 0.1424, 0.07909, 0.03341, 0.2406, 0.01849, 0.1722, 0.3036, 0.4814, 0.5244, 0.5244, 0.5621, 0.4194, 0.4603, 0.3549, 0.5438, 0.1057, 0.08081, 0.1732, 0.09618, 0.05866, 0.04434, 0.055, 0.09608, 0.00844, 0.05374, 0.00508, 0.006017, 0.1015, 0.3094, 0.1839, 0.003354, 0.01209, 0.03564, 0.2742, 0.4786, 0.6131, 0.4289, 0.505, 0.2997, 0.07166, 0.1241, 0.03096, 0.07268, 0.02778, 0.1278, 0.07978, 0.3838, 0.2811, 0.2731, 0.18, 0.3007, 0.6159, 0.5202, 0.4645, 0.5117, 0.06268, 0.1031, 0.1424, 0.07036, 0.1137, 0.07909, 0.03341, 0.01648, 0.0282, 0.0252, 0.3158, 0.1655, 0.2406, 0.01849, 0.06846, 0.1722, 0.3036, 0.4814, 0.2736, 0.3732, 0.5244, 0.5579, 0.3348, 0.5244, 0.5621, 0.4194, 0.4603, 0.2616, 0.3549, 0.5438, 0.1057, 0.08081, 0.1397, 0.1732, 0.09618, 0.05866, 0.04434, 0.091, 0.055, 0.09608, 0.00844, 0.05301, 0.05374, 0.00508, 0.00457, 0.006017, 0.1015, 0.1654, 0.09188, 0.3094, 0.1839, 0.003354, 0.01209, 0.03564, 0.2742, 0.4786, 0.6131, 0.4289, 0.505, 0.2997, 0.07166, 0.1241, 0.03096, 0.07268, 0.02778, 0.1278, 0.07978, 0.1934]): _vg.add([_i], _w, 'REPLACE')
_vg = ob_cube.vertex_groups.new(name='Bone.003')
for _i, _w in zip([0, 1, 2, 3, 6, 12, 13, 14, 15, 16, 17, 18, 19, 20, 21, 22, 23, 26, 31, 42, 43, 44, 45, 46, 47, 48, 49, 50, 51, 52, 53, 54, 56, 65, 66, 67, 68, 233, 234, 235, 236, 237, 238, 239, 240, 241, 244, 245, 246, 257, 258, 259, 260, 261, 262, 263, 264, 265, 266, 267, 268, 269, 270, 271, 272, 273, 274, 275, 276, 277, 278, 281, 282, 286, 288, 291, 304, 305, 306, 307, 308, 309, 310, 311, 312, 313, 314, 315, 316, 317, 318, 319, 321, 330, 331, 332, 333, 334], [0.04534, 0.5469, 0.1452, 0.4121, 0.0035, 0.7041, 0.9573, 0.0128, 0.08553, 0.0749, 0.3055, 0.2309, 0.1039, 0.4891, 0.4398, 0.5016, 0.3304, 0.05214, 0.01062, 0.8744, 0.6365, 0.7468, 0.9842, 0.9677, 0.9577, 0.9486, 0.04844, 0.1271, 0.2085, 0.3862, 0.4109, 0.5835, 0.02653, 0.8481, 0.8908, 0.9758, 0.9809, 0.3806, 0.04534, 0.1617, 0.0281, 0.5469, 0.1452, 0.1194, 0.4121, 0.3501, 0.0035, 0.02182, 0.06031, 0.946, 0.6166, 0.7567, 0.7041, 0.9996, 0.9573, 0.9172, 0.0128, 0.08553, 0.0749, 0.06051, 0.2382, 0.3055, 0.2355, 0.4816, 0.2309, 0.1039, 0.4891, 0.4398, 0.6119, 0.5016, 0.3304, 0.07573, 0.05214, 0.04467, 0.01062, 0.003248, 0.8744, 0.7998, 0.8663, 0.6365, 0.7468, 0.9842, 0.9677, 0.9816, 0.9577, 0.9486, 0.04844, 0.1271, 0.2085, 0.3862, 0.4109, 0.5835, 0.02653, 0.8481, 0.8908, 0.9758, 0.9809, 0.1088]): _vg.add([_i], _w, 'REPLACE')
_vg = ob_cube.vertex_groups.new(name='Bone.005')
for _i, _w in zip([9, 10, 11, 35, 36, 37, 38, 39, 40, 41, 61, 62, 63, 64, 69, 70, 71, 72, 73, 74, 75, 76, 77, 84, 85, 86, 87, 89, 90, 109, 110, 111, 112, 114, 115, 128, 129, 130, 131, 132, 133, 134, 143, 145, 146, 152, 156, 160, 164, 171, 174, 177, 178, 180, 181, 183, 184, 195, 196, 197, 198, 199, 200, 201, 202, 203, 204, 205, 206, 207, 208, 209, 210, 211, 212, 213, 214, 215, 216, 217, 218, 219, 250, 251, 252, 253, 254, 255, 256, 290, 291, 294, 295, 296, 297, 298, 299, 300, 301, 302, 303, 326, 327, 328, 329, 335, 336, 337, 338, 339, 340, 341, 342, 343, 350, 351, 352, 353, 355, 356, 375, 376, 377, 378, 380, 381, 394, 395, 396, 397, 398, 399, 400, 409, 411, 412, 418, 422, 426, 430, 437, 440, 443, 444, 446, 447, 449, 450, 461, 462, 463, 464, 465, 466, 467, 468, 469, 470, 471, 472, 473, 474, 475, 476, 477, 478, 479, 480, 481, 482, 483, 484, 485, 486, 487], [0.01875, 0.09928, 0.1257, 0.05448, 0.01768, 0.0194, 0.4633, 0.577, 0.1434, 0.1436, 0.05626, 0.05418, 0.3777, 0.4372, 0.4036, 0.4432, 0.4313, 0.5158, 0.4706, 0.4605, 0.4656, 0.4396, 0.515, 0.1688, 0.3356, 0.5452, 0.5135, 0.4592, 0.4599, 0.2985, 0.4695, 0.5253, 0.5173, 0.4566, 0.4646, 0.1154, 0.214, 0.4943, 0.492, 0.05126, 0.4644, 0.4559, 0.05333, 0.06896, 0.01438, 0.02497, 0.03534, 0.06165, 0.01328, 0.02267, 0.03312, 0.06512, 0.05792, 0.02492, 0.04451, 0.001582, 0.05301, 0.08534, 0.008208, 0.1651, 0.1891, 0.2064, 0.1146, 0.05453, 0.1457, 0.1673, 0.2164, 0.1319, 0.08048, 0.1453, 0.04017, 0.154, 0.1068, 0.2138, 0.2109, 0.1498, 0.1691, 0.1125, 0.1814, 0.02193, 0.09953, 0.1216, 0.09757, 0.02372, 0.02167, 0.01875, 0.09928, 0.1257, 0.109, 0.0002196, 0.004013, 0.05448, 0.04979, 0.01768, 0.0194, 0.4633, 0.3051, 0.577, 0.1434, 0.1436, 0.05639, 0.05626, 0.05418, 0.3777, 0.4372, 0.4036, 0.4432, 0.4313, 0.5158, 0.4706, 0.4605, 0.4656, 0.4396, 0.515, 0.1688, 0.3356, 0.5452, 0.5135, 0.4592, 0.4599, 0.2985, 0.4695, 0.5253, 0.5173, 0.4566, 0.4646, 0.1154, 0.214, 0.4943, 0.492, 0.05126, 0.4644, 0.4559, 0.05333, 0.06896, 0.01438, 0.02497, 0.03534, 0.06165, 0.01328, 0.02267, 0.03312, 0.06512, 0.05792, 0.02492, 0.04451, 0.001582, 0.05301, 0.08534, 0.008208, 0.1651, 0.1891, 0.2064, 0.1146, 0.05453, 0.1457, 0.1673, 0.2164, 0.1319, 0.08048, 0.1453, 0.04017, 0.154, 0.1068, 0.2138, 0.2109, 0.1498, 0.1691, 0.1125, 0.1814, 0.02193, 0.09953, 0.2912, 0.186, 0.1216]): _vg.add([_i], _w, 'REPLACE')
_vg = ob_cube.vertex_groups.new(name='Bone.006')
for _i, _w in zip([9, 10, 11, 35, 38, 39, 40, 41, 61, 62, 63, 64, 69, 70, 71, 72, 73, 74, 75, 76, 77, 80, 82, 84, 85, 86, 87, 88, 89, 90, 94, 96, 98, 99, 100, 101, 102, 103, 104, 105, 106, 107, 108, 109, 110, 111, 112, 113, 114, 115, 117, 119, 123, 124, 125, 126, 127, 128, 129, 130, 131, 132, 133, 134, 138, 140, 143, 145, 146, 147, 148, 149, 150, 151, 152, 153, 154, 155, 156, 157, 158, 159, 160, 161, 162, 164, 165, 166, 167, 168, 169, 170, 171, 172, 173, 174, 175, 177, 178, 179, 180, 181, 182, 183, 184, 185, 186, 187, 188, 190, 191, 192, 193, 194, 195, 196, 197, 198, 199, 200, 201, 202, 203, 204, 205, 206, 207, 208, 209, 210, 211, 212, 213, 214, 215, 216, 217, 218, 219, 250, 253, 254, 255, 256, 294, 295, 298, 299, 300, 301, 302, 303, 326, 327, 328, 329, 335, 336, 337, 338, 339, 340, 341, 342, 343, 346, 348, 350, 351, 352, 353, 354, 355, 356, 360, 362, 364, 365, 366, 367, 368, 369, 370, 371, 372, 373, 374, 375, 376, 377, 378, 379, 380, 381, 383, 385, 389, 390, 391, 392, 393, 394, 395, 396, 397, 398, 399, 400, 404, 406, 409, 411, 412, 413, 414, 415, 416, 417, 418, 419, 420, 421, 422, 423, 424, 425, 426, 427, 428, 430, 431, 432, 433, 434, 435, 436, 437, 438, 439, 440, 441, 443, 444, 445, 446, 447, 448, 449, 450, 451, 452, 453, 454, 456, 457, 458, 459, 460, 461, 462, 463, 464, 465, 466, 467, 468, 469, 470, 471, 472, 473, 474, 475, 476, 477, 478, 479, 480, 481, 482, 483, 484, 485, 486, 487], [0.006188, 0.8661, 0.1112, 0.04137, 0.4632, 0.1857, 0.1111, 0.08991, 0.02225, 0.02776, 0.2998, 0.3878, 0.3709, 0.4349, 0.4939, 0.3611, 0.4631, 0.531, 0.502, 0.232, 0.293, 0.01654, 0.03306, 0.7664, 0.5653, 0.4081, 0.3963, 0.9502, 0.5081, 0.524, 0.02557, 0.001009, 0.8962, 0.7754, 0.1915, 0.9129, 0.8239, 0.7184, 0.9112, 0.8885, 0.8486, 0.9245, 0.6633, 0.6357, 0.3948, 0.4161, 0.3766, 0.1092, 0.5289, 0.5076, 0.005149, 0.02103, 0.9643, 0.1088, 0.9108, 0.1903, 0.0721, 0.8419, 0.7201, 0.4687, 0.4306, 0.9434, 0.4827, 0.5348, 0.02976, 0.0183, 0.9039, 0.9113, 0.9488, 0.04197, 0.9648, 0.7801, 0.49, 0.1121, 0.9451, 0.9094, 0.9097, 0.08724, 0.9426, 0.9153, 0.8603, 0.1554, 0.9059, 0.8161, 0.8781, 0.9578, 0.9152, 0.9333, 0.07285, 0.932, 0.469, 0.7368, 0.9084, 0.9328, 0.03277, 0.9507, 0.9631, 0.9093, 0.9033, 0.1352, 0.9445, 0.9426, 0.09165, 0.9582, 0.9276, 0.154, 0.9489, 0.9444, 0.06258, 0.06745, 0.08302, 0.1723, 0.06346, 0.09904, 0.9084, 0.9491, 0.8213, 0.7602, 0.7613, 0.863, 0.9267, 0.8394, 0.8136, 0.738, 0.8601, 0.8867, 0.8069, 0.9306, 0.835, 0.8871, 0.7473, 0.738, 0.8283, 0.8148, 0.8791, 0.7942, 0.9468, 0.8764, 0.06335, 0.05368, 0.006188, 0.8661, 0.1112, 0.05876, 0.04137, 0.006771, 0.4632, 0.1495, 0.1857, 0.1111, 0.08991, 0.01242, 0.02225, 0.02776, 0.2998, 0.3878, 0.3709, 0.4349, 0.4939, 0.3611, 0.4631, 0.531, 0.502, 0.232, 0.293, 0.01654, 0.03306, 0.7664, 0.5653, 0.4081, 0.3963, 0.9502, 0.5081, 0.524, 0.02557, 0.001009, 0.8962, 0.7754, 0.1915, 0.9129, 0.8239, 0.7184, 0.9112, 0.8885, 0.8486, 0.9245, 0.6633, 0.6357, 0.3948, 0.4161, 0.3766, 0.1092, 0.5289, 0.5076, 0.005149, 0.02103, 0.9643, 0.1088, 0.9108, 0.1903, 0.0721, 0.8419, 0.7201, 0.4687, 0.4306, 0.9434, 0.4827, 0.5348, 0.02976, 0.0183, 0.9039, 0.9113, 0.9488, 0.04197, 0.9648, 0.7801, 0.49, 0.1121, 0.9451, 0.9094, 0.9097, 0.08724, 0.9426, 0.9153, 0.8603, 0.1554, 0.9059, 0.8161, 0.8781, 0.9578, 0.9152, 0.9333, 0.07285, 0.932, 0.469, 0.7368, 0.9084, 0.9328, 0.03277, 0.9507, 0.9631, 0.9093, 0.9033, 0.1352, 0.9445, 0.9426, 0.09165, 0.9582, 0.9276, 0.154, 0.9489, 0.9444, 0.06258, 0.06745, 0.08302, 0.1723, 0.06346, 0.09904, 0.9084, 0.9491, 0.8213, 0.7602, 0.7613, 0.863, 0.9267, 0.8394, 0.8136, 0.738, 0.8601, 0.8867, 0.8069, 0.9306, 0.835, 0.8871, 0.7473, 0.738, 0.8283, 0.8148, 0.8791, 0.7942, 0.9468, 0.8764, 0.1805, 0.3112, 0.06335]): _vg.add([_i], _w, 'REPLACE')
_vg = ob_cube.vertex_groups.new(name='Bone.007')
for _i, _w in zip([78, 79, 80, 81, 82, 83, 88, 91, 92, 93, 94, 95, 96, 97, 98, 99, 100, 101, 102, 103, 104, 105, 106, 107, 108, 113, 116, 117, 118, 119, 120, 121, 122, 124, 125, 126, 127, 135, 136, 137, 138, 139, 140, 141, 142, 143, 144, 147, 149, 150, 151, 153, 154, 155, 157, 158, 159, 161, 162, 163, 165, 166, 167, 168, 169, 170, 171, 172, 173, 176, 178, 179, 182, 185, 186, 187, 188, 189, 190, 191, 192, 193, 194, 220, 221, 222, 223, 224, 225, 226, 227, 228, 229, 230, 231, 232, 344, 345, 346, 347, 348, 349, 354, 357, 358, 359, 360, 361, 362, 363, 364, 365, 366, 367, 368, 369, 370, 371, 372, 373, 374, 379, 382, 383, 384, 385, 386, 387, 388, 390, 391, 392, 393, 401, 402, 403, 404, 405, 406, 407, 408, 409, 410, 413, 415, 416, 417, 419, 420, 421, 423, 424, 425, 427, 428, 429, 431, 432, 433, 434, 435, 436, 437, 438, 439, 442, 444, 445, 448, 451, 452, 453, 454, 455, 456, 457, 458, 459, 460, 488, 489, 490, 491, 492, 493, 494, 495, 496, 497, 498, 499, 500], [0.9882, 0.9923, 0.9665, 0.9971, 0.9581, 0.9898, 0.03413, 0.9942, 0.9793, 0.9955, 0.9619, 0.9898, 0.9743, 0.9978, 0.1021, 0.2163, 0.8084, 0.07354, 0.1717, 0.2807, 0.08381, 0.106, 0.1408, 0.07211, 0.3343, 0.8902, 0.9918, 0.9722, 0.9917, 0.9642, 0.9897, 0.9828, 0.9997, 0.8904, 0.08228, 0.8077, 0.9278, 0.9946, 0.9864, 0.9978, 0.9598, 0.9904, 0.9656, 0.9934, 0.9763, 0.01225, 0.9859, 0.9541, 0.2174, 0.5099, 0.8871, 0.08204, 0.08747, 0.9125, 0.07827, 0.1349, 0.8432, 0.1743, 0.1099, 0.9762, 0.08252, 0.06149, 0.9268, 0.03913, 0.5303, 0.2581, 0.04374, 0.05483, 0.9584, 0.9889, 0.004256, 0.8637, 0.908, 0.8446, 0.0334, 0.00529, 0.9374, 0.9753, 0.9321, 0.9167, 0.826, 0.9363, 0.9004, 0.9918, 0.9882, 0.9917, 0.9997, 0.9971, 0.9946, 0.9942, 0.9978, 0.9955, 0.9934, 0.9978, 0.9923, 0.9898, 0.9882, 0.9923, 0.9665, 0.9971, 0.9581, 0.9898, 0.03413, 0.9942, 0.9793, 0.9955, 0.9619, 0.9898, 0.9743, 0.9978, 0.1021, 0.2163, 0.8084, 0.07354, 0.1717, 0.2807, 0.08381, 0.106, 0.1408, 0.07211, 0.3343, 0.8902, 0.9918, 0.9722, 0.9917, 0.9642, 0.9897, 0.9828, 0.9997, 0.8904, 0.08228, 0.8077, 0.9278, 0.9946, 0.9864, 0.9978, 0.9598, 0.9904, 0.9656, 0.9934, 0.9763, 0.01225, 0.9859, 0.9541, 0.2174, 0.5099, 0.8871, 0.08204, 0.08747, 0.9125, 0.07827, 0.1349, 0.8432, 0.1743, 0.1099, 0.9762, 0.08252, 0.06149, 0.9268, 0.03913, 0.5303, 0.2581, 0.04374, 0.05483, 0.9584, 0.9889, 0.004256, 0.8637, 0.908, 0.8446, 0.0334, 0.00529, 0.9374, 0.9753, 0.9321, 0.9167, 0.826, 0.9363, 0.9004, 0.9918, 0.9882, 0.9917, 0.9997, 0.9971, 0.9946, 0.9942, 0.9978, 0.9955, 0.9934, 0.9978, 0.9923, 0.9898]): _vg.add([_i], _w, 'REPLACE')
_vg = ob_cube.vertex_groups.new(name='Bone.013')
_vg = ob_cube.vertex_groups.new(name='Bone.008')
for _i, _w in zip([10, 39, 41, 63, 71, 72, 76, 77, 84, 85, 87, 109, 110, 111, 112, 128, 129, 219, 250, 254, 256, 299, 300, 302, 303, 328, 337, 338, 342, 343, 350, 351, 353, 375, 376, 377, 378, 394, 395, 485, 486, 487], [0.0002334, 0.1087, 0.009836, 0.01746, 0.05479, 0.06795, 0.08074, 0.0562, 0.05462, 0.06491, 0.02016, 0.05077, 0.08758, 0.02359, 0.05116, 0.0184, 0.03881, 0.009661, 0.05576, 0.0002334, 0.08039, 0.3137, 0.1087, 0.009836, 0.02582, 0.01746, 0.05479, 0.06795, 0.08074, 0.0562, 0.05462, 0.06491, 0.02016, 0.05077, 0.08758, 0.02359, 0.05116, 0.0184, 0.03881, 0.4032, 0.4744, 0.009661]): _vg.add([_i], _w, 'REPLACE')
_vg = ob_cube.vertex_groups.new(name='Bone.009')
_vg = ob_cube.vertex_groups.new(name='Bone.010')
_vg = ob_cube.vertex_groups.new(name='Bone.012')
_m = ob_cube.modifiers.new('Armature', 'ARMATURE')
_m.object = ob_armature
_m.use_bone_envelopes = True
ob_lamp.location = (4.076, 1.005, 5.904)
ob_lamp.rotation_euler = (0.6503, 0.05522, 1.866)
ob_lamp.lock_rotations_4d = False
ob_lamp.empty_display_type = 'ARROWS'
ob_lamp.color = (0.0, 0.0, 0.0, 0.0)
ob_lamp.lineart.crease_threshold = 0.0
ob_camera.location = (7.481, -6.508, 5.344)
ob_camera.rotation_euler = (1.109, 0.0, 0.8149)
ob_camera.lock_rotations_4d = False
ob_camera.empty_display_type = 'ARROWS'
ob_camera.color = (0.0, 0.0, 0.0, 0.0)
ob_camera.display_type = 'WIRE'
ob_camera.lineart.crease_threshold = 0.0

# ---- collection membership
col_collection_1.objects.link(ob_armature)
col_collection_1.objects.link(ob_cube)
col_collection_1.objects.link(ob_lamp)
col_collection_1.objects.link(ob_camera)

# ---- scene / render settings (as saved in the file)
scene.camera = ob_camera
scene.frame_start = 1; scene.frame_end = 52; scene.frame_set(1)
scene.render.engine = 'BLENDER_EEVEE_NEXT'
scene.render.resolution_percentage = 50
scene.render.dither_intensity = 0.0
scene.cycles.use_denoising = False
scene.cycles.samples = 128
scene.cycles.sampling_pattern = 'TABULATED_SOBOL'
scene.cycles.use_adaptive_sampling = False
scene.cycles.use_light_tree = False
scene.view_settings.view_transform = 'Standard'
bpy.context.view_layer.update()
